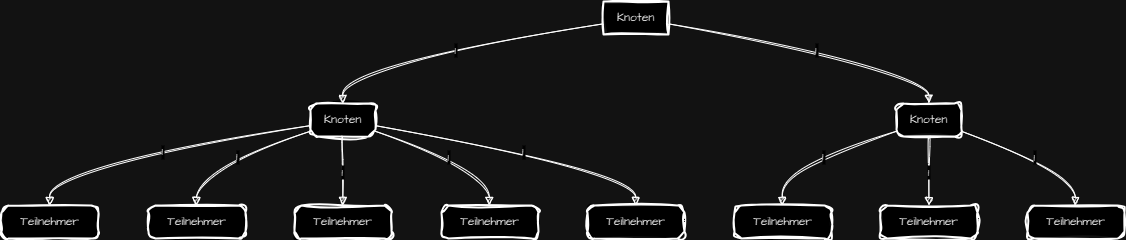

The diagram above was exported from draw.io. Its source (the exported page's mxGraphModel, read from the mxfile embedded in the PNG):
<mxGraphModel dx="1325" dy="2115" grid="1" gridSize="10" guides="1" tooltips="1" connect="1" arrows="1" fold="1" page="1" pageScale="1" pageWidth="1169" pageHeight="827" math="0" shadow="0">
  <root>
    <mxCell id="0" />
    <mxCell id="1" parent="0" />
    <mxCell id="YPAxg7wEys1kg9rIgMSj-1" value="Knoten" style="whiteSpace=wrap;strokeWidth=2;sketch=1;hachureGap=4;jiggle=2;curveFitting=1;fontFamily=Architects Daughter;fontSource=https%3A%2F%2Ffonts.googleapis.com%2Fcss%3Ffamily%3DArchitects%2BDaughter;" vertex="1" parent="1">
      <mxGeometry x="622" y="20" width="65" height="33" as="geometry" />
    </mxCell>
    <mxCell id="YPAxg7wEys1kg9rIgMSj-2" value="Knoten" style="rounded=1;absoluteArcSize=1;arcSize=14;whiteSpace=wrap;strokeWidth=2;sketch=1;hachureGap=4;jiggle=2;curveFitting=1;fontFamily=Architects Daughter;fontSource=https%3A%2F%2Ffonts.googleapis.com%2Fcss%3Ffamily%3DArchitects%2BDaughter;" vertex="1" parent="1">
      <mxGeometry x="329" y="122" width="65" height="33" as="geometry" />
    </mxCell>
    <mxCell id="YPAxg7wEys1kg9rIgMSj-3" value="Knoten" style="rounded=1;absoluteArcSize=1;arcSize=14;whiteSpace=wrap;strokeWidth=2;sketch=1;hachureGap=4;jiggle=2;curveFitting=1;fontFamily=Architects Daughter;fontSource=https%3A%2F%2Ffonts.googleapis.com%2Fcss%3Ffamily%3DArchitects%2BDaughter;" vertex="1" parent="1">
      <mxGeometry x="915" y="122" width="65" height="33" as="geometry" />
    </mxCell>
    <mxCell id="YPAxg7wEys1kg9rIgMSj-4" value="Teilnehmer" style="rounded=1;absoluteArcSize=1;arcSize=14;whiteSpace=wrap;strokeWidth=2;sketch=1;hachureGap=4;jiggle=2;curveFitting=1;fontFamily=Architects Daughter;fontSource=https%3A%2F%2Ffonts.googleapis.com%2Fcss%3Ffamily%3DArchitects%2BDaughter;" vertex="1" parent="1">
      <mxGeometry x="20" y="224" width="97" height="33" as="geometry" />
    </mxCell>
    <mxCell id="YPAxg7wEys1kg9rIgMSj-5" value="Teilnehmer" style="rounded=1;absoluteArcSize=1;arcSize=14;whiteSpace=wrap;strokeWidth=2;sketch=1;hachureGap=4;jiggle=2;curveFitting=1;fontFamily=Architects Daughter;fontSource=https%3A%2F%2Ffonts.googleapis.com%2Fcss%3Ffamily%3DArchitects%2BDaughter;" vertex="1" parent="1">
      <mxGeometry x="167" y="224" width="97" height="33" as="geometry" />
    </mxCell>
    <mxCell id="YPAxg7wEys1kg9rIgMSj-6" value="Teilnehmer" style="rounded=1;absoluteArcSize=1;arcSize=14;whiteSpace=wrap;strokeWidth=2;sketch=1;hachureGap=4;jiggle=2;curveFitting=1;fontFamily=Architects Daughter;fontSource=https%3A%2F%2Ffonts.googleapis.com%2Fcss%3Ffamily%3DArchitects%2BDaughter;" vertex="1" parent="1">
      <mxGeometry x="313" y="224" width="97" height="33" as="geometry" />
    </mxCell>
    <mxCell id="YPAxg7wEys1kg9rIgMSj-7" value="Teilnehmer" style="rounded=1;absoluteArcSize=1;arcSize=14;whiteSpace=wrap;strokeWidth=2;sketch=1;hachureGap=4;jiggle=2;curveFitting=1;fontFamily=Architects Daughter;fontSource=https%3A%2F%2Ffonts.googleapis.com%2Fcss%3Ffamily%3DArchitects%2BDaughter;" vertex="1" parent="1">
      <mxGeometry x="460" y="224" width="97" height="33" as="geometry" />
    </mxCell>
    <mxCell id="YPAxg7wEys1kg9rIgMSj-8" value="Teilnehmer" style="rounded=1;absoluteArcSize=1;arcSize=14;whiteSpace=wrap;strokeWidth=2;sketch=1;hachureGap=4;jiggle=2;curveFitting=1;fontFamily=Architects Daughter;fontSource=https%3A%2F%2Ffonts.googleapis.com%2Fcss%3Ffamily%3DArchitects%2BDaughter;" vertex="1" parent="1">
      <mxGeometry x="606" y="224" width="97" height="33" as="geometry" />
    </mxCell>
    <mxCell id="YPAxg7wEys1kg9rIgMSj-9" value="Teilnehmer" style="rounded=1;absoluteArcSize=1;arcSize=14;whiteSpace=wrap;strokeWidth=2;sketch=1;hachureGap=4;jiggle=2;curveFitting=1;fontFamily=Architects Daughter;fontSource=https%3A%2F%2Ffonts.googleapis.com%2Fcss%3Ffamily%3DArchitects%2BDaughter;" vertex="1" parent="1">
      <mxGeometry x="753" y="224" width="97" height="33" as="geometry" />
    </mxCell>
    <mxCell id="YPAxg7wEys1kg9rIgMSj-10" value="Teilnehmer" style="rounded=1;absoluteArcSize=1;arcSize=14;whiteSpace=wrap;strokeWidth=2;sketch=1;hachureGap=4;jiggle=2;curveFitting=1;fontFamily=Architects Daughter;fontSource=https%3A%2F%2Ffonts.googleapis.com%2Fcss%3Ffamily%3DArchitects%2BDaughter;" vertex="1" parent="1">
      <mxGeometry x="899" y="224" width="97" height="33" as="geometry" />
    </mxCell>
    <mxCell id="YPAxg7wEys1kg9rIgMSj-11" value="Teilnehmer" style="rounded=1;absoluteArcSize=1;arcSize=14;whiteSpace=wrap;strokeWidth=2;sketch=1;hachureGap=4;jiggle=2;curveFitting=1;fontFamily=Architects Daughter;fontSource=https%3A%2F%2Ffonts.googleapis.com%2Fcss%3Ffamily%3DArchitects%2BDaughter;" vertex="1" parent="1">
      <mxGeometry x="1046" y="224" width="97" height="33" as="geometry" />
    </mxCell>
    <mxCell id="YPAxg7wEys1kg9rIgMSj-12" value="1" style="curved=1;startArrow=none;endArrow=block;exitX=-0.0011658888596754807;exitY=0.6767594265243215;entryX=0.49705528846153846;entryY=-0.0060605713815400095;rounded=0;sketch=1;hachureGap=4;jiggle=2;curveFitting=1;fontFamily=Architects Daughter;fontSource=https%3A%2F%2Ffonts.googleapis.com%2Fcss%3Ffamily%3DArchitects%2BDaughter;" edge="1" parent="1" source="YPAxg7wEys1kg9rIgMSj-1" target="YPAxg7wEys1kg9rIgMSj-2">
      <mxGeometry relative="1" as="geometry">
        <Array as="points">
          <mxPoint x="361" y="88" />
        </Array>
      </mxGeometry>
    </mxCell>
    <mxCell id="YPAxg7wEys1kg9rIgMSj-13" value="1" style="curved=1;startArrow=none;endArrow=block;exitX=0.9967187734750601;exitY=0.6767594265243215;entryX=0.49849759615384615;entryY=-0.0060605713815400095;rounded=0;sketch=1;hachureGap=4;jiggle=2;curveFitting=1;fontFamily=Architects Daughter;fontSource=https%3A%2F%2Ffonts.googleapis.com%2Fcss%3Ffamily%3DArchitects%2BDaughter;" edge="1" parent="1" source="YPAxg7wEys1kg9rIgMSj-1" target="YPAxg7wEys1kg9rIgMSj-3">
      <mxGeometry relative="1" as="geometry">
        <Array as="points">
          <mxPoint x="947" y="88" />
        </Array>
      </mxGeometry>
    </mxCell>
    <mxCell id="YPAxg7wEys1kg9rIgMSj-14" value="1" style="curved=1;startArrow=none;endArrow=block;exitX=-0.0018870427058293269;exitY=0.6706988551427815;entryX=0.49754349226804123;entryY=-0.012121142763080019;rounded=0;sketch=1;hachureGap=4;jiggle=2;curveFitting=1;fontFamily=Architects Daughter;fontSource=https%3A%2F%2Ffonts.googleapis.com%2Fcss%3Ffamily%3DArchitects%2BDaughter;" edge="1" parent="1" source="YPAxg7wEys1kg9rIgMSj-2" target="YPAxg7wEys1kg9rIgMSj-4">
      <mxGeometry relative="1" as="geometry">
        <Array as="points">
          <mxPoint x="68" y="189" />
        </Array>
      </mxGeometry>
    </mxCell>
    <mxCell id="YPAxg7wEys1kg9rIgMSj-15" value="1" style="curved=1;startArrow=none;endArrow=block;exitX=-0.0018870427058293269;exitY=0.8413976524871195;entryX=0.4926304768041237;entryY=-0.012121142763080019;rounded=0;sketch=1;hachureGap=4;jiggle=2;curveFitting=1;fontFamily=Architects Daughter;fontSource=https%3A%2F%2Ffonts.googleapis.com%2Fcss%3Ffamily%3DArchitects%2BDaughter;" edge="1" parent="1" source="YPAxg7wEys1kg9rIgMSj-2" target="YPAxg7wEys1kg9rIgMSj-5">
      <mxGeometry relative="1" as="geometry">
        <Array as="points">
          <mxPoint x="215" y="189" />
        </Array>
      </mxGeometry>
    </mxCell>
    <mxCell id="YPAxg7wEys1kg9rIgMSj-16" value="1" style="curved=1;startArrow=none;endArrow=block;exitX=0.49705528846153846;exitY=1.0060606869784268;entryX=0.49802673969072164;entryY=-0.012121142763080019;rounded=0;sketch=1;hachureGap=4;jiggle=2;curveFitting=1;fontFamily=Architects Daughter;fontSource=https%3A%2F%2Ffonts.googleapis.com%2Fcss%3Ffamily%3DArchitects%2BDaughter;" edge="1" parent="1" source="YPAxg7wEys1kg9rIgMSj-2" target="YPAxg7wEys1kg9rIgMSj-6">
      <mxGeometry relative="1" as="geometry">
        <Array as="points" />
      </mxGeometry>
    </mxCell>
    <mxCell id="YPAxg7wEys1kg9rIgMSj-17" value="1" style="curved=1;startArrow=none;endArrow=block;exitX=0.9959976196289062;exitY=0.8413976524871195;entryX=0.4931137242268041;entryY=-0.012121142763080019;rounded=0;sketch=1;hachureGap=4;jiggle=2;curveFitting=1;fontFamily=Architects Daughter;fontSource=https%3A%2F%2Ffonts.googleapis.com%2Fcss%3Ffamily%3DArchitects%2BDaughter;" edge="1" parent="1" source="YPAxg7wEys1kg9rIgMSj-2" target="YPAxg7wEys1kg9rIgMSj-7">
      <mxGeometry relative="1" as="geometry">
        <Array as="points">
          <mxPoint x="508" y="189" />
        </Array>
      </mxGeometry>
    </mxCell>
    <mxCell id="YPAxg7wEys1kg9rIgMSj-18" value="1" style="curved=1;startArrow=none;endArrow=block;exitX=0.9959976196289062;exitY=0.6706988551427815;entryX=0.49850998711340205;entryY=-0.012121142763080019;rounded=0;sketch=1;hachureGap=4;jiggle=2;curveFitting=1;fontFamily=Architects Daughter;fontSource=https%3A%2F%2Ffonts.googleapis.com%2Fcss%3Ffamily%3DArchitects%2BDaughter;" edge="1" parent="1" source="YPAxg7wEys1kg9rIgMSj-2" target="YPAxg7wEys1kg9rIgMSj-8">
      <mxGeometry relative="1" as="geometry">
        <Array as="points">
          <mxPoint x="654" y="189" />
        </Array>
      </mxGeometry>
    </mxCell>
    <mxCell id="YPAxg7wEys1kg9rIgMSj-19" value="1" style="curved=1;startArrow=none;endArrow=block;exitX=-0.00044473501352163463;exitY=0.8413976524871195;entryX=0.4935969716494845;entryY=-0.012121142763080019;rounded=0;sketch=1;hachureGap=4;jiggle=2;curveFitting=1;fontFamily=Architects Daughter;fontSource=https%3A%2F%2Ffonts.googleapis.com%2Fcss%3Ffamily%3DArchitects%2BDaughter;" edge="1" parent="1" source="YPAxg7wEys1kg9rIgMSj-3" target="YPAxg7wEys1kg9rIgMSj-9">
      <mxGeometry relative="1" as="geometry">
        <Array as="points">
          <mxPoint x="801" y="189" />
        </Array>
      </mxGeometry>
    </mxCell>
    <mxCell id="YPAxg7wEys1kg9rIgMSj-20" value="1" style="curved=1;startArrow=none;endArrow=block;exitX=0.49849759615384615;exitY=1.0060606869784268;entryX=0.49899323453608246;entryY=-0.012121142763080019;rounded=0;sketch=1;hachureGap=4;jiggle=2;curveFitting=1;fontFamily=Architects Daughter;fontSource=https%3A%2F%2Ffonts.googleapis.com%2Fcss%3Ffamily%3DArchitects%2BDaughter;" edge="1" parent="1" source="YPAxg7wEys1kg9rIgMSj-3" target="YPAxg7wEys1kg9rIgMSj-10">
      <mxGeometry relative="1" as="geometry">
        <Array as="points" />
      </mxGeometry>
    </mxCell>
    <mxCell id="YPAxg7wEys1kg9rIgMSj-21" value="1" style="curved=1;startArrow=none;endArrow=block;exitX=0.9974399273212139;exitY=0.8413976524871195;entryX=0.49408021907216493;entryY=-0.012121142763080019;rounded=0;sketch=1;hachureGap=4;jiggle=2;curveFitting=1;fontFamily=Architects Daughter;fontSource=https%3A%2F%2Ffonts.googleapis.com%2Fcss%3Ffamily%3DArchitects%2BDaughter;" edge="1" parent="1" source="YPAxg7wEys1kg9rIgMSj-3" target="YPAxg7wEys1kg9rIgMSj-11">
      <mxGeometry relative="1" as="geometry">
        <Array as="points">
          <mxPoint x="1094" y="189" />
        </Array>
      </mxGeometry>
    </mxCell>
  </root>
</mxGraphModel>